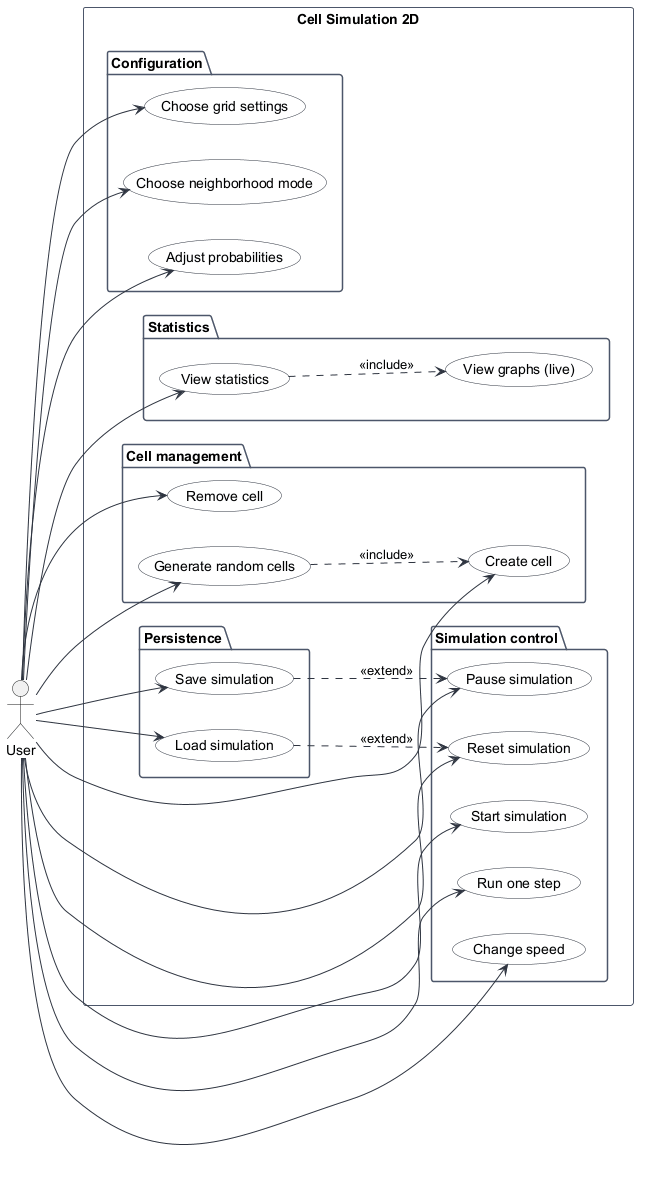

The diagram above was rendered by PlantUML. Its source (embedded in the PNG):
@startuml use-cases
' ============================================================
'  Cell Simulation 2D - Use Case Diagram
'  Improvements over Ryan's version:
'   - Grouped by functional category
'   - Added "Choose neighborhood mode" (required by spec)
'   - Removed ambiguous "Modify cell"
'   - Added <<include>> and <<extend>> relations
' ============================================================

skinparam usecase {
  BackgroundColor #FAFBFC
  BorderColor #2E3440
  ArrowColor #2E3440
}
skinparam shadowing false
skinparam packageBackgroundColor #FFFFFF
skinparam packageBorderColor #4C566A

left to right direction

actor "User" as user

rectangle "Cell Simulation 2D" {

  package "Simulation control" {
    usecase "Start simulation"      as UC_Start
    usecase "Pause simulation"      as UC_Pause
    usecase "Run one step"          as UC_Step
    usecase "Reset simulation"      as UC_Reset
    usecase "Change speed"          as UC_Speed
  }

  package "Configuration" {
    usecase "Choose grid settings"      as UC_Grid
    usecase "Choose neighborhood mode"  as UC_Neighborhood
    usecase "Adjust probabilities"      as UC_Probs
  }

  package "Cell management" {
    usecase "Create cell"           as UC_Create
    usecase "Remove cell"           as UC_Remove
    usecase "Generate random cells" as UC_Random
  }

  package "Statistics" {
    usecase "View statistics"       as UC_Stats
    usecase "View graphs (live)"    as UC_Graphs
  }

  package "Persistence" {
    usecase "Save simulation"       as UC_Save
    usecase "Load simulation"       as UC_Load
  }
}

' --- Relations ---
user --> UC_Start
user --> UC_Pause
user --> UC_Step
user --> UC_Reset
user --> UC_Speed
user --> UC_Grid
user --> UC_Neighborhood
user --> UC_Probs
user --> UC_Create
user --> UC_Remove
user --> UC_Random
user --> UC_Stats
user --> UC_Save
user --> UC_Load

' Includes (one use case always triggers another)
UC_Stats   ..> UC_Graphs   : <<include>>
UC_Random  ..> UC_Create   : <<include>>

' Extends (optional, triggered under condition)
UC_Save    ..> UC_Pause    : <<extend>>
UC_Load    ..> UC_Reset    : <<extend>>

@enduml